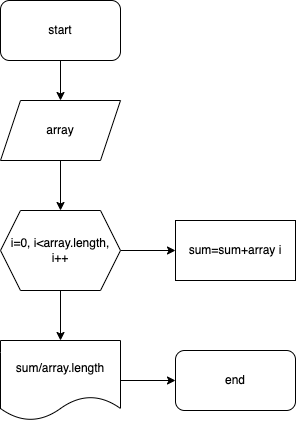

The diagram above was exported from draw.io. Its source (the exported page's mxGraphModel, read from the mxfile embedded in the PNG):
<mxGraphModel dx="1318" dy="590" grid="1" gridSize="10" guides="1" tooltips="1" connect="1" arrows="1" fold="1" page="1" pageScale="1" pageWidth="850" pageHeight="1100" math="0" shadow="0">
  <root>
    <mxCell id="0" />
    <mxCell id="1" parent="0" />
    <mxCell id="FVrWcD2BGwcARToVBfM--7" value="" style="edgeStyle=orthogonalEdgeStyle;rounded=0;orthogonalLoop=1;jettySize=auto;html=1;" edge="1" parent="1" source="FVrWcD2BGwcARToVBfM--1" target="FVrWcD2BGwcARToVBfM--2">
      <mxGeometry relative="1" as="geometry" />
    </mxCell>
    <mxCell id="FVrWcD2BGwcARToVBfM--1" value="start" style="rounded=1;whiteSpace=wrap;html=1;" vertex="1" parent="1">
      <mxGeometry x="130" y="50" width="120" height="60" as="geometry" />
    </mxCell>
    <mxCell id="FVrWcD2BGwcARToVBfM--6" value="" style="edgeStyle=orthogonalEdgeStyle;rounded=0;orthogonalLoop=1;jettySize=auto;html=1;" edge="1" parent="1" source="FVrWcD2BGwcARToVBfM--2" target="FVrWcD2BGwcARToVBfM--4">
      <mxGeometry relative="1" as="geometry" />
    </mxCell>
    <mxCell id="FVrWcD2BGwcARToVBfM--2" value="array" style="shape=parallelogram;perimeter=parallelogramPerimeter;whiteSpace=wrap;html=1;fixedSize=1;" vertex="1" parent="1">
      <mxGeometry x="130" y="150" width="120" height="60" as="geometry" />
    </mxCell>
    <mxCell id="FVrWcD2BGwcARToVBfM--3" value="sum=sum+array i" style="rounded=0;whiteSpace=wrap;html=1;" vertex="1" parent="1">
      <mxGeometry x="305" y="270" width="120" height="60" as="geometry" />
    </mxCell>
    <mxCell id="FVrWcD2BGwcARToVBfM--5" value="" style="edgeStyle=orthogonalEdgeStyle;rounded=0;orthogonalLoop=1;jettySize=auto;html=1;" edge="1" parent="1" source="FVrWcD2BGwcARToVBfM--4" target="FVrWcD2BGwcARToVBfM--3">
      <mxGeometry relative="1" as="geometry" />
    </mxCell>
    <mxCell id="FVrWcD2BGwcARToVBfM--11" value="" style="edgeStyle=orthogonalEdgeStyle;rounded=0;orthogonalLoop=1;jettySize=auto;html=1;" edge="1" parent="1" source="FVrWcD2BGwcARToVBfM--4" target="FVrWcD2BGwcARToVBfM--8">
      <mxGeometry relative="1" as="geometry" />
    </mxCell>
    <mxCell id="FVrWcD2BGwcARToVBfM--4" value="i=0, i&amp;lt;array.length, i++" style="shape=hexagon;perimeter=hexagonPerimeter2;whiteSpace=wrap;html=1;fixedSize=1;" vertex="1" parent="1">
      <mxGeometry x="130" y="260" width="120" height="80" as="geometry" />
    </mxCell>
    <mxCell id="FVrWcD2BGwcARToVBfM--10" value="" style="edgeStyle=orthogonalEdgeStyle;rounded=0;orthogonalLoop=1;jettySize=auto;html=1;" edge="1" parent="1" source="FVrWcD2BGwcARToVBfM--8" target="FVrWcD2BGwcARToVBfM--9">
      <mxGeometry relative="1" as="geometry" />
    </mxCell>
    <mxCell id="FVrWcD2BGwcARToVBfM--8" value="sum/array.length" style="shape=document;whiteSpace=wrap;html=1;boundedLbl=1;" vertex="1" parent="1">
      <mxGeometry x="130" y="390" width="120" height="80" as="geometry" />
    </mxCell>
    <mxCell id="FVrWcD2BGwcARToVBfM--9" value="end" style="rounded=1;whiteSpace=wrap;html=1;" vertex="1" parent="1">
      <mxGeometry x="305" y="400" width="120" height="60" as="geometry" />
    </mxCell>
  </root>
</mxGraphModel>